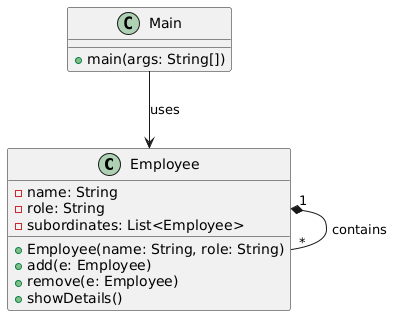

The diagram above was rendered by PlantUML. Its source (embedded in the PNG):
@startuml
' Component class
class Employee {
    -name: String
    -role: String
    -subordinates: List<Employee>
    +Employee(name: String, role: String)
    +add(e: Employee)
    +remove(e: Employee)
    +showDetails()
}

' Main class
class Main {
    +main(args: String[])
}

' Relationships
Employee "1" *-- "*" Employee : contains
Main --> Employee : uses
@enduml